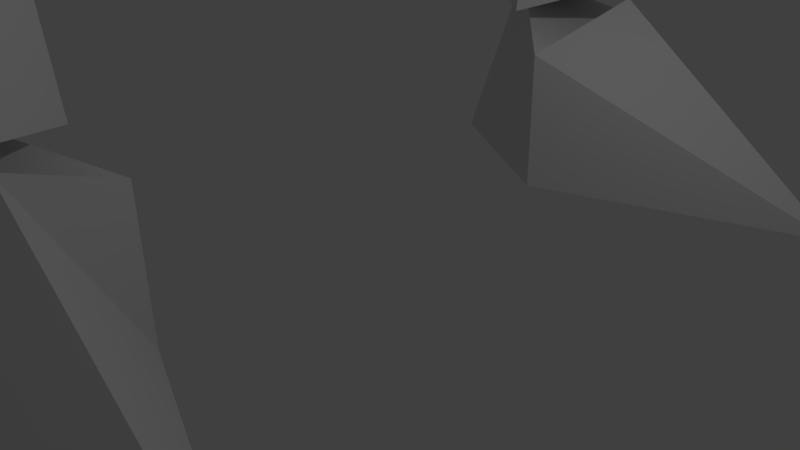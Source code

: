 # Source: Mech1.blend  (saved by Blender 2.78.0; exported with 4.5.12 LTS)
import bpy
from mathutils import Matrix  # noqa: F401  (used for matrix-valued properties, if any)

bpy.ops.wm.read_factory_settings(use_empty=True)
scene = bpy.context.scene
scene.name = 'Scene'

# ---- collections
col_collection_1 = bpy.data.collections.new('Collection 1'); scene.collection.children.link(col_collection_1)

# ---- materials (node trees are filled in below, after node groups)
mat_material = bpy.data.materials.new('Material')
mat_material.alpha_threshold = 0.0
mat_material.use_transparent_shadow = False
mat_material.roughness = 0.5
mat_material.line_color = (0.0, 0.0, 0.0, 1.0)

# ---- material node trees

# ---- world
world_world = bpy.data.worlds.new('World'); scene.world = world_world
world_world.color = (0.05088, 0.05088, 0.05088)
world_world.use_sun_shadow = False
world_world.sun_shadow_jitter_overblur = 0.0
world_world.cycles.sampling_method = 'NONE'
world_world.cycles.sample_map_resolution = 256

# ---- cameras
cam_camera = bpy.data.cameras.new('Camera')
cam_camera.clip_end = 100.0
cam_camera.lens = 35.0
cam_camera.sensor_width = 32.0
cam_camera.sensor_height = 18.0
cam_camera.ortho_scale = 7.314
cam_camera.dof.focus_distance = 0.0
cam_camera.dof.aperture_fstop = 128.0

# ---- lights
light_lamp = bpy.data.lights.new('Lamp', 'POINT')
light_lamp.transmission_factor = 0.0
light_lamp.cutoff_distance = 30.0
light_lamp.energy = 100.0
light_lamp.shadow_buffer_clip_start = 1.001
light_lamp.shadow_soft_size = 0.1
light_lamp.shadow_maximum_resolution = 0.006
light_lamp.use_absolute_resolution = True
light_lamp.cycles.use_multiple_importance_sampling = False

# ---- meshes
me_cube_041 = bpy.data.meshes.new('Cube.041')
me_cube_041.from_pydata([(-0.03213, 0.0273, -0.0711), (-0.05059, 0.05097, 0.05955), (-0.03642, -0.0266, -0.0711), (-0.05059, -0.05097, 0.05955), (0.01871, 0.02904, -0.0711), (0.05059, 0.05097, 0.05955), (0.01871, -0.02433, -0.0711), (0.05059, -0.05097, 0.05955)], [], [(1, 0, 2, 3), (3, 2, 6, 7), (7, 6, 4, 5), (5, 4, 0, 1), (0, 4, 6, 2), (5, 1, 3, 7)])
me_cube_041.use_remesh_preserve_volume = False
me_cube_041.use_remesh_preserve_attributes = False
me_cube_041.use_mirror_vertex_groups = False
me_cube_041.update()
me_cube_040 = bpy.data.meshes.new('Cube.040')
me_cube_040.from_pydata([(-0.08951, 0.1052, 0.234), (-0.05439, 0.04554, -0.234), (-0.08951, -0.08235, 0.234), (-0.05439, -0.06843, -0.234), (0.08951, 0.1052, 0.234), (0.05439, 0.04554, -0.234), (0.08951, -0.08235, 0.234), (0.05439, -0.06843, -0.234)], [], [(1, 3, 2, 0), (3, 7, 6, 2), (7, 5, 4, 6), (5, 1, 0, 4), (0, 2, 6, 4), (5, 7, 3, 1)])
me_cube_040.use_remesh_preserve_volume = False
me_cube_040.use_remesh_preserve_attributes = False
me_cube_040.use_mirror_vertex_groups = False
me_cube_040.update()
me_cube_039 = bpy.data.meshes.new('Cube.039')
me_cube_039.from_pydata([(-0.1365, 0.1111, 0.2872), (-0.0972, 0.1338, -0.2872), (-0.1365, -0.1749, 0.2872), (-0.0972, -0.06994, -0.2872), (0.1365, 0.1111, 0.2872), (0.0972, 0.1338, -0.2872), (0.1365, -0.1749, 0.2872), (0.0972, -0.06994, -0.2872)], [], [(1, 3, 2, 0), (3, 7, 6, 2), (7, 5, 4, 6), (5, 1, 0, 4), (0, 2, 6, 4), (5, 7, 3, 1)])
me_cube_039.use_remesh_preserve_volume = False
me_cube_039.use_remesh_preserve_attributes = False
me_cube_039.use_mirror_vertex_groups = False
me_cube_039.update()
me_cube_038 = bpy.data.meshes.new('Cube.038')
me_cube_038.from_pydata([(-0.03736, 0.0314, -0.08268), (-0.05882, 0.05862, 0.06924), (-0.04235, -0.03059, -0.08268), (-0.05882, -0.05862, 0.06924), (0.02176, 0.0334, -0.08268), (0.05882, 0.05862, 0.06924), (0.02176, -0.02798, -0.08268), (0.05882, -0.05862, 0.06924)], [], [(1, 0, 2, 3), (3, 2, 6, 7), (7, 6, 4, 5), (5, 4, 0, 1), (0, 4, 6, 2), (5, 1, 3, 7)])
me_cube_038.use_remesh_preserve_volume = False
me_cube_038.use_remesh_preserve_attributes = False
me_cube_038.use_mirror_vertex_groups = False
me_cube_038.update()
me_cube_037 = bpy.data.meshes.new('Cube.037')
me_cube_037.from_pydata([(-0.09608, 0.08996, 0.2757), (-0.06418, 0.07805, -0.2757), (-0.09608, -0.1115, 0.2757), (-0.06418, -0.05652, -0.2757), (0.09608, 0.08996, 0.2757), (0.06418, 0.07805, -0.2757), (0.09608, -0.1115, 0.2757), (0.06418, -0.05652, -0.2757)], [], [(1, 3, 2, 0), (3, 7, 6, 2), (7, 5, 4, 6), (5, 1, 0, 4), (0, 2, 6, 4), (5, 7, 3, 1)])
me_cube_037.use_remesh_preserve_volume = False
me_cube_037.use_remesh_preserve_attributes = False
me_cube_037.use_mirror_vertex_groups = False
me_cube_037.update()
me_cube_036 = bpy.data.meshes.new('Cube.036')
me_cube_036.from_pydata([(-0.1485, 0.121, 0.3097), (-0.1057, 0.1456, -0.3097), (-0.1485, -0.1904, 0.3097), (-0.1057, -0.07612, -0.3097), (0.1485, 0.121, 0.3097), (0.1057, 0.1456, -0.3097), (0.1485, -0.1904, 0.3097), (0.1057, -0.07612, -0.3097)], [], [(1, 3, 2, 0), (3, 7, 6, 2), (7, 5, 4, 6), (5, 1, 0, 4), (0, 2, 6, 4), (5, 7, 3, 1)])
me_cube_036.use_remesh_preserve_volume = False
me_cube_036.use_remesh_preserve_attributes = False
me_cube_036.use_mirror_vertex_groups = False
me_cube_036.update()
me_cube_035 = bpy.data.meshes.new('Cube.035')
me_cube_035.from_pydata([(-0.03677, 0.03094, -0.08137), (-0.05789, 0.05777, 0.06815), (-0.04168, -0.03014, -0.08137), (-0.05789, -0.05777, 0.06815), (0.02142, 0.03292, -0.08137), (0.05789, 0.05777, 0.06815), (0.02142, -0.02758, -0.08137), (0.05789, -0.05777, 0.06815)], [], [(1, 0, 2, 3), (3, 2, 6, 7), (7, 6, 4, 5), (5, 4, 0, 1), (0, 4, 6, 2), (5, 1, 3, 7)])
me_cube_035.use_remesh_preserve_volume = False
me_cube_035.use_remesh_preserve_attributes = False
me_cube_035.use_mirror_vertex_groups = False
me_cube_035.update()
me_cube_034 = bpy.data.meshes.new('Cube.034')
me_cube_034.from_pydata([(-0.1169, 0.0784, 0.3035), (-0.05472, 0.1015, -0.3035), (-0.1169, -0.1399, 0.3035), (-0.05472, -0.03998, -0.3035), (0.09138, 0.0784, 0.3035), (0.08026, 0.1015, -0.3035), (0.09138, -0.1399, 0.3035), (0.08026, -0.03998, -0.3035)], [], [(1, 3, 2, 0), (3, 7, 6, 2), (7, 5, 4, 6), (5, 1, 0, 4), (0, 2, 6, 4), (5, 7, 3, 1)])
me_cube_034.use_remesh_preserve_volume = False
me_cube_034.use_remesh_preserve_attributes = False
me_cube_034.use_mirror_vertex_groups = False
me_cube_034.update()
me_cube_033 = bpy.data.meshes.new('Cube.033')
me_cube_033.from_pydata([(-0.1548, 0.126, 0.3049), (-0.1102, 0.1517, -0.3049), (-0.1548, -0.1984, 0.3049), (-0.1102, -0.07929, -0.3049), (0.1548, 0.126, 0.3049), (0.1102, 0.1517, -0.3049), (0.1548, -0.1984, 0.3049), (0.1102, -0.07929, -0.3049)], [], [(1, 3, 2, 0), (3, 7, 6, 2), (7, 5, 4, 6), (5, 1, 0, 4), (0, 2, 6, 4), (5, 7, 3, 1)])
me_cube_033.use_remesh_preserve_volume = False
me_cube_033.use_remesh_preserve_attributes = False
me_cube_033.use_mirror_vertex_groups = False
me_cube_033.update()
me_cube_032 = bpy.data.meshes.new('Cube.032')
me_cube_032.from_pydata([(-0.04173, 0.03504, -0.09235), (-0.0657, 0.06541, 0.07734), (-0.0473, -0.03413, -0.09235), (-0.0657, -0.06541, 0.07734), (0.02431, 0.03727, -0.09235), (0.0657, 0.06541, 0.07734), (0.02431, -0.03123, -0.09235), (0.0657, -0.06541, 0.07734)], [], [(1, 0, 2, 3), (3, 2, 6, 7), (7, 6, 4, 5), (5, 4, 0, 1), (0, 4, 6, 2), (5, 1, 3, 7)])
me_cube_032.use_remesh_preserve_volume = False
me_cube_032.use_remesh_preserve_attributes = False
me_cube_032.use_mirror_vertex_groups = False
me_cube_032.update()
me_cube_031 = bpy.data.meshes.new('Cube.031')
me_cube_031.from_pydata([(-0.1036, 0.07451, 0.277), (-0.07065, 0.1081, -0.277), (-0.1036, -0.1427, 0.277), (-0.07065, -0.03998, -0.277), (0.1036, 0.07451, 0.277), (0.07065, 0.1081, -0.277), (0.1036, -0.1427, 0.277), (0.07065, -0.03998, -0.277)], [], [(1, 3, 2, 0), (3, 7, 6, 2), (7, 5, 4, 6), (5, 1, 0, 4), (0, 2, 6, 4), (5, 7, 3, 1)])
me_cube_031.use_remesh_preserve_volume = False
me_cube_031.use_remesh_preserve_attributes = False
me_cube_031.use_mirror_vertex_groups = False
me_cube_031.update()
me_cube_030 = bpy.data.meshes.new('Cube.030')
me_cube_030.from_pydata([(-0.1457, 0.1187, 0.306), (-0.1038, 0.1429, -0.306), (-0.1457, -0.1869, 0.306), (-0.1038, -0.07469, -0.306), (0.1457, 0.1187, 0.306), (0.1038, 0.1429, -0.306), (0.1457, -0.1869, 0.306), (0.1038, -0.07469, -0.306)], [], [(1, 3, 2, 0), (3, 7, 6, 2), (7, 5, 4, 6), (5, 1, 0, 4), (0, 2, 6, 4), (5, 7, 3, 1)])
me_cube_030.use_remesh_preserve_volume = False
me_cube_030.use_remesh_preserve_attributes = False
me_cube_030.use_mirror_vertex_groups = False
me_cube_030.update()
me_cube_029 = bpy.data.meshes.new('Cube.029')
me_cube_029.from_pydata([(-0.0526, 0.05245, -0.2604), (-0.1143, 0.1199, 0.2604), (-0.05334, -0.04316, -0.2604), (-0.123, -0.1581, 0.2604), (0.04033, 0.07608, -0.2604), (0.1367, 0.1305, 0.2604), (0.04033, -0.03797, -0.2604), (0.1259, -0.1396, 0.2604)], [], [(1, 0, 2, 3), (3, 2, 6, 7), (7, 6, 4, 5), (5, 4, 0, 1), (0, 4, 6, 2), (5, 1, 3, 7)])
me_cube_029.use_remesh_preserve_volume = False
me_cube_029.use_remesh_preserve_attributes = False
me_cube_029.use_mirror_vertex_groups = False
me_cube_029.update()
me_cube_028 = bpy.data.meshes.new('Cube.028')
me_cube_028.from_pydata([(-0.1413, 0.1052, -0.3078), (-0.1102, 0.145, 0.3366), (-0.1413, -0.1909, -0.3078), (-0.1102, -0.05929, 0.279), (0.1413, 0.1052, -0.3078), (0.1102, 0.145, 0.3366), (0.1413, -0.1909, -0.3078), (0.1102, -0.05929, 0.279)], [], [(1, 0, 2, 3), (3, 2, 6, 7), (7, 6, 4, 5), (5, 4, 0, 1), (0, 4, 6, 2), (5, 1, 3, 7)])
me_cube_028.use_remesh_preserve_volume = False
me_cube_028.use_remesh_preserve_attributes = False
me_cube_028.use_mirror_vertex_groups = False
me_cube_028.update()
me_cube_023 = bpy.data.meshes.new('Cube.023')
me_cube_023.from_pydata([(-0.04173, -0.03519, -0.09235), (-0.0657, -0.0657, 0.07734), (-0.0473, 0.03428, -0.09235), (-0.0657, 0.0657, 0.07734), (0.02431, -0.03744, -0.09235), (0.0657, -0.0657, 0.07734), (0.02431, 0.03136, -0.09235), (0.0657, 0.0657, 0.07734)], [], [(1, 3, 2, 0), (3, 7, 6, 2), (7, 5, 4, 6), (5, 1, 0, 4), (0, 2, 6, 4), (5, 7, 3, 1)])
me_cube_023.use_remesh_preserve_volume = False
me_cube_023.use_remesh_preserve_attributes = False
me_cube_023.use_mirror_vertex_groups = False
me_cube_023.update()
me_cube_022 = bpy.data.meshes.new('Cube.022')
me_cube_022.from_pydata([(-0.03677, -0.03101, -0.08137), (-0.05789, -0.05789, 0.06815), (-0.04168, 0.03021, -0.08137), (-0.05789, 0.05789, 0.06815), (0.02142, -0.03299, -0.08137), (0.05789, -0.05789, 0.06815), (0.02142, 0.02764, -0.08137), (0.05789, 0.05789, 0.06815)], [], [(1, 3, 2, 0), (3, 7, 6, 2), (7, 5, 4, 6), (5, 1, 0, 4), (0, 2, 6, 4), (5, 7, 3, 1)])
me_cube_022.use_remesh_preserve_volume = False
me_cube_022.use_remesh_preserve_attributes = False
me_cube_022.use_mirror_vertex_groups = False
me_cube_022.update()
me_cube_021 = bpy.data.meshes.new('Cube.021')
me_cube_021.from_pydata([(-0.03736, -0.03151, -0.08268), (-0.05882, -0.05882, 0.06924), (-0.04235, 0.03069, -0.08268), (-0.05882, 0.05882, 0.06924), (0.02176, -0.03352, -0.08268), (0.05882, -0.05882, 0.06924), (0.02176, 0.02808, -0.08268), (0.05882, 0.05882, 0.06924)], [], [(1, 3, 2, 0), (3, 7, 6, 2), (7, 5, 4, 6), (5, 1, 0, 4), (0, 2, 6, 4), (5, 7, 3, 1)])
me_cube_021.use_remesh_preserve_volume = False
me_cube_021.use_remesh_preserve_attributes = False
me_cube_021.use_mirror_vertex_groups = False
me_cube_021.update()
me_cube_020 = bpy.data.meshes.new('Cube.020')
me_cube_020.from_pydata([(-0.03213, -0.0271, -0.0711), (-0.05059, -0.05059, 0.05955), (-0.03642, 0.0264, -0.0711), (-0.05059, 0.05059, 0.05955), (0.01871, -0.02882, -0.0711), (0.05059, -0.05059, 0.05955), (0.01871, 0.02415, -0.0711), (0.05059, 0.05059, 0.05955)], [], [(1, 3, 2, 0), (3, 7, 6, 2), (7, 5, 4, 6), (5, 1, 0, 4), (0, 2, 6, 4), (5, 7, 3, 1)])
me_cube_020.use_remesh_preserve_volume = False
me_cube_020.use_remesh_preserve_attributes = False
me_cube_020.use_mirror_vertex_groups = False
me_cube_020.update()
me_cube_019 = bpy.data.meshes.new('Cube.019')
me_cube_019.from_pydata([(-0.08951, -0.1052, 0.234), (-0.05439, -0.04555, -0.234), (-0.08951, 0.08236, 0.234), (-0.05439, 0.06843, -0.234), (0.08951, -0.1052, 0.234), (0.05439, -0.04555, -0.234), (0.08951, 0.08236, 0.234), (0.05439, 0.06843, -0.234)], [], [(1, 0, 2, 3), (3, 2, 6, 7), (7, 6, 4, 5), (5, 4, 0, 1), (0, 4, 6, 2), (5, 1, 3, 7)])
me_cube_019.use_remesh_preserve_volume = False
me_cube_019.use_remesh_preserve_attributes = False
me_cube_019.use_mirror_vertex_groups = False
me_cube_019.update()
me_cube_018 = bpy.data.meshes.new('Cube.018')
me_cube_018.from_pydata([(-0.09608, -0.08992, 0.2757), (-0.06418, -0.07802, -0.2757), (-0.09608, 0.1114, 0.2757), (-0.06418, 0.0565, -0.2757), (0.09608, -0.08992, 0.2757), (0.06418, -0.07802, -0.2757), (0.09608, 0.1114, 0.2757), (0.06418, 0.0565, -0.2757)], [], [(1, 0, 2, 3), (3, 2, 6, 7), (7, 6, 4, 5), (5, 4, 0, 1), (0, 4, 6, 2), (5, 1, 3, 7)])
me_cube_018.use_remesh_preserve_volume = False
me_cube_018.use_remesh_preserve_attributes = False
me_cube_018.use_mirror_vertex_groups = False
me_cube_018.update()
me_cube_017 = bpy.data.meshes.new('Cube.017')
me_cube_017.from_pydata([(-0.1169, -0.0784, 0.3035), (-0.05472, -0.1015, -0.3035), (-0.1169, 0.1399, 0.3035), (-0.05472, 0.03998, -0.3035), (0.09138, -0.0784, 0.3035), (0.08026, -0.1015, -0.3035), (0.09138, 0.1399, 0.3035), (0.08026, 0.03998, -0.3035)], [], [(1, 0, 2, 3), (3, 2, 6, 7), (7, 6, 4, 5), (5, 4, 0, 1), (0, 4, 6, 2), (5, 1, 3, 7)])
me_cube_017.use_remesh_preserve_volume = False
me_cube_017.use_remesh_preserve_attributes = False
me_cube_017.use_mirror_vertex_groups = False
me_cube_017.update()
me_cube_016 = bpy.data.meshes.new('Cube.016')
me_cube_016.from_pydata([(-0.1036, -0.07449, 0.277), (-0.07065, -0.1081, -0.277), (-0.1036, 0.1426, 0.277), (-0.07065, 0.03997, -0.277), (0.1036, -0.07449, 0.277), (0.07065, -0.1081, -0.277), (0.1036, 0.1426, 0.277), (0.07065, 0.03997, -0.277)], [], [(1, 0, 2, 3), (3, 2, 6, 7), (7, 6, 4, 5), (5, 4, 0, 1), (0, 4, 6, 2), (5, 1, 3, 7)])
me_cube_016.use_remesh_preserve_volume = False
me_cube_016.use_remesh_preserve_attributes = False
me_cube_016.use_mirror_vertex_groups = False
me_cube_016.update()
me_cube_015 = bpy.data.meshes.new('Cube.015')
me_cube_015.from_pydata([(-0.0526, -0.05255, -0.2604), (-0.1143, -0.1201, 0.2604), (-0.05334, 0.04324, -0.2604), (-0.123, 0.1584, 0.2604), (0.04033, -0.07622, -0.2604), (0.1367, -0.1307, 0.2604), (0.04033, 0.03803, -0.2604), (0.1259, 0.1399, 0.2604)], [], [(1, 3, 2, 0), (3, 7, 6, 2), (7, 5, 4, 6), (5, 1, 0, 4), (0, 2, 6, 4), (5, 7, 3, 1)])
me_cube_015.use_remesh_preserve_volume = False
me_cube_015.use_remesh_preserve_attributes = False
me_cube_015.use_mirror_vertex_groups = False
me_cube_015.update()
me_cube_014 = bpy.data.meshes.new('Cube.014')
me_cube_014.from_pydata([(-0.1365, -0.1111, 0.2872), (-0.0972, -0.1338, -0.2872), (-0.1365, 0.175, 0.2872), (-0.0972, 0.06995, -0.2872), (0.1365, -0.1111, 0.2872), (0.0972, -0.1338, -0.2872), (0.1365, 0.175, 0.2872), (0.0972, 0.06995, -0.2872)], [], [(1, 0, 2, 3), (3, 2, 6, 7), (7, 6, 4, 5), (5, 4, 0, 1), (0, 4, 6, 2), (5, 1, 3, 7)])
me_cube_014.use_remesh_preserve_volume = False
me_cube_014.use_remesh_preserve_attributes = False
me_cube_014.use_mirror_vertex_groups = False
me_cube_014.update()
me_cube_013 = bpy.data.meshes.new('Cube.013')
me_cube_013.from_pydata([(-0.1485, -0.1209, 0.3097), (-0.1057, -0.1455, -0.3097), (-0.1485, 0.1903, 0.3097), (-0.1057, 0.07609, -0.3097), (0.1485, -0.1209, 0.3097), (0.1057, -0.1455, -0.3097), (0.1485, 0.1903, 0.3097), (0.1057, 0.07609, -0.3097)], [], [(1, 0, 2, 3), (3, 2, 6, 7), (7, 6, 4, 5), (5, 4, 0, 1), (0, 4, 6, 2), (5, 1, 3, 7)])
me_cube_013.use_remesh_preserve_volume = False
me_cube_013.use_remesh_preserve_attributes = False
me_cube_013.use_mirror_vertex_groups = False
me_cube_013.update()
me_cube_012 = bpy.data.meshes.new('Cube.012')
me_cube_012.from_pydata([(-0.1548, -0.126, 0.3049), (-0.1102, -0.1517, -0.3049), (-0.1548, 0.1984, 0.3049), (-0.1102, 0.07929, -0.3049), (0.1548, -0.126, 0.3049), (0.1102, -0.1517, -0.3049), (0.1548, 0.1984, 0.3049), (0.1102, 0.07929, -0.3049)], [], [(1, 0, 2, 3), (3, 2, 6, 7), (7, 6, 4, 5), (5, 4, 0, 1), (0, 4, 6, 2), (5, 1, 3, 7)])
me_cube_012.use_remesh_preserve_volume = False
me_cube_012.use_remesh_preserve_attributes = False
me_cube_012.use_mirror_vertex_groups = False
me_cube_012.update()
me_cube_003 = bpy.data.meshes.new('Cube.003')
me_cube_003.from_pydata([(-0.1457, -0.1187, 0.306), (-0.1038, -0.1428, -0.306), (-0.1457, 0.1868, 0.306), (-0.1038, 0.07467, -0.306), (0.1457, -0.1187, 0.306), (0.1038, -0.1428, -0.306), (0.1457, 0.1868, 0.306), (0.1038, 0.07467, -0.306)], [], [(1, 0, 2, 3), (3, 2, 6, 7), (7, 6, 4, 5), (5, 4, 0, 1), (0, 4, 6, 2), (5, 1, 3, 7)])
me_cube_003.use_remesh_preserve_volume = False
me_cube_003.use_remesh_preserve_attributes = False
me_cube_003.use_mirror_vertex_groups = False
me_cube_003.update()
me_cube_010 = bpy.data.meshes.new('Cube.010')
me_cube_010.from_pydata([(-0.1413, -0.1052, -0.3078), (-0.1102, -0.145, 0.3366), (-0.1413, 0.1909, -0.3078), (-0.1102, 0.05929, 0.279), (0.1413, -0.1052, -0.3078), (0.1102, -0.145, 0.3366), (0.1413, 0.1909, -0.3078), (0.1102, 0.05929, 0.279)], [], [(1, 3, 2, 0), (3, 7, 6, 2), (7, 5, 4, 6), (5, 1, 0, 4), (0, 2, 6, 4), (5, 7, 3, 1)])
me_cube_010.use_remesh_preserve_volume = False
me_cube_010.use_remesh_preserve_attributes = False
me_cube_010.use_mirror_vertex_groups = False
me_cube_010.update()
me_cube_027 = bpy.data.meshes.new('Cube.027')
me_cube_027.from_pydata([(-0.0247, 0.7852, -0.6875), (-0.4989, 0.5422, 0.8725), (-0.0612, -0.5911, -0.6875), (-0.5461, -0.5868, 0.8725), (0.4096, 0.5801, -0.6875), (0.1571, 0.4542, 0.5025), (0.4009, -0.6427, -0.6875), (0.1633, -0.5411, 0.5025)], [], [(1, 0, 2, 3), (3, 2, 6, 7), (7, 6, 4, 5), (5, 4, 0, 1), (0, 4, 6, 2), (5, 1, 3, 7)])
me_cube_027.use_remesh_preserve_volume = False
me_cube_027.use_remesh_preserve_attributes = False
me_cube_027.use_mirror_vertex_groups = False
me_cube_027.update()
me_cube_009 = bpy.data.meshes.new('Cube.009')
me_cube_009.from_pydata([(-0.0247, -0.7852, -0.6875), (-0.4989, -0.5422, 0.8725), (-0.0612, 0.5911, -0.6875), (-0.5461, 0.5868, 0.8725), (0.4096, -0.5801, -0.6875), (0.1571, -0.4542, 0.5025), (0.4009, 0.6427, -0.6875), (0.1633, 0.5411, 0.5025)], [], [(1, 3, 2, 0), (3, 7, 6, 2), (7, 5, 4, 6), (5, 1, 0, 4), (0, 2, 6, 4), (5, 7, 3, 1)])
me_cube_009.use_remesh_preserve_volume = False
me_cube_009.use_remesh_preserve_attributes = False
me_cube_009.use_mirror_vertex_groups = False
me_cube_009.update()
me_cube_026 = bpy.data.meshes.new('Cube.026')
me_cube_026.from_pydata([(-0.4707, -0.4572, -3.054), (-0.471, -0.7819, 3.447), (-0.4707, 0.4987, -3.054), (-0.9937, 0.7382, 2.722), (0.4852, -0.4572, -3.054), (0.6992, -0.749, 2.722), (0.4852, 0.4987, -3.054), (0.7365, 0.7097, 3.326)], [], [(1, 3, 2, 0), (3, 7, 6, 2), (7, 5, 4, 6), (5, 1, 0, 4), (0, 2, 6, 4), (5, 7, 3, 1)])
me_cube_026.use_remesh_preserve_volume = False
me_cube_026.use_remesh_preserve_attributes = False
me_cube_026.use_mirror_vertex_groups = False
me_cube_026.update()
me_cube_008 = bpy.data.meshes.new('Cube.008')
me_cube_008.from_pydata([(-0.4707, -0.4572, -3.054), (-0.471, -0.7819, 3.447), (-0.4707, 0.4987, -3.054), (-0.9937, 0.7382, 2.722), (0.4852, -0.4572, -3.054), (0.6992, -0.749, 2.722), (0.4852, 0.4987, -3.054), (0.7365, 0.7097, 3.326)], [], [(1, 3, 2, 0), (3, 7, 6, 2), (7, 5, 4, 6), (5, 1, 0, 4), (0, 2, 6, 4), (5, 7, 3, 1)])
me_cube_008.use_remesh_preserve_volume = False
me_cube_008.use_remesh_preserve_attributes = False
me_cube_008.use_mirror_vertex_groups = False
me_cube_008.update()
me_icosphere_002 = bpy.data.meshes.new('Icosphere.002')
me_icosphere_002.from_pydata([(0.0, 0.0, -0.4), (0.2894, -0.2103, -0.1789), (-0.1106, -0.3403, -0.1789), (-0.3578, 0.0, -0.1789), (-0.1106, 0.3403, -0.1789), (0.2894, 0.2103, -0.1789), (0.1106, -0.3403, 0.1789), (-0.2894, -0.2103, 0.1789), (-0.2894, 0.2103, 0.1789), (0.1106, 0.3403, 0.1789), (0.3578, 0.0, 0.1789), (0.0, 0.0, 0.4), (-0.06498, -0.2, -0.3403), (0.1701, -0.1236, -0.3403), (0.1051, -0.3236, -0.2103), (0.3403, 0.0, -0.2103), (0.1701, 0.1236, -0.3403), (-0.2103, 0.0, -0.3403), (-0.2753, -0.2, -0.2103), (-0.06498, 0.2, -0.3403), (-0.2753, 0.2, -0.2103), (0.1051, 0.3236, -0.2103), (0.3804, -0.1236, 0.0), (0.3804, 0.1236, 0.0), (0.0, -0.4, 0.0), (0.2351, -0.3236, 0.0), (-0.3804, -0.1236, 0.0), (-0.2351, -0.3236, 0.0), (-0.2351, 0.3236, 0.0), (-0.3804, 0.1236, 0.0), (0.2351, 0.3236, 0.0), (0.0, 0.4, 0.0), (0.2753, -0.2, 0.2103), (-0.1051, -0.3236, 0.2103), (-0.3403, 0.0, 0.2103), (-0.1051, 0.3236, 0.2103), (0.2753, 0.2, 0.2103), (0.06498, -0.2, 0.3403), (0.2103, 0.0, 0.3403), (-0.1701, -0.1236, 0.3403), (-0.1701, 0.1236, 0.3403), (0.06498, 0.2, 0.3403)], [], [(0, 13, 12), (1, 13, 15), (0, 12, 17), (0, 17, 19), (0, 19, 16), (1, 15, 22), (2, 14, 24), (3, 18, 26), (4, 20, 28), (5, 21, 30), (1, 22, 25), (2, 24, 27), (3, 26, 29), (4, 28, 31), (5, 30, 23), (6, 32, 37), (7, 33, 39), (8, 34, 40), (9, 35, 41), (10, 36, 38), (38, 41, 11), (38, 36, 41), (36, 9, 41), (41, 40, 11), (41, 35, 40), (35, 8, 40), (40, 39, 11), (40, 34, 39), (34, 7, 39), (39, 37, 11), (39, 33, 37), (33, 6, 37), (37, 38, 11), (37, 32, 38), (32, 10, 38), (23, 36, 10), (23, 30, 36), (30, 9, 36), (31, 35, 9), (31, 28, 35), (28, 8, 35), (29, 34, 8), (29, 26, 34), (26, 7, 34), (27, 33, 7), (27, 24, 33), (24, 6, 33), (25, 32, 6), (25, 22, 32), (22, 10, 32), (30, 31, 9), (30, 21, 31), (21, 4, 31), (28, 29, 8), (28, 20, 29), (20, 3, 29), (26, 27, 7), (26, 18, 27), (18, 2, 27), (24, 25, 6), (24, 14, 25), (14, 1, 25), (22, 23, 10), (22, 15, 23), (15, 5, 23), (16, 21, 5), (16, 19, 21), (19, 4, 21), (19, 20, 4), (19, 17, 20), (17, 3, 20), (17, 18, 3), (17, 12, 18), (12, 2, 18), (15, 16, 5), (15, 13, 16), (13, 0, 16), (12, 14, 2), (12, 13, 14), (13, 1, 14)])
me_icosphere_002.use_remesh_preserve_volume = False
me_icosphere_002.use_remesh_preserve_attributes = False
me_icosphere_002.use_mirror_vertex_groups = False
me_icosphere_002.update()
me_icosphere_001 = bpy.data.meshes.new('Icosphere.001')
me_icosphere_001.from_pydata([(0.0, 0.0, -0.4), (0.2894, -0.2103, -0.1789), (-0.1106, -0.3403, -0.1789), (-0.3578, 0.0, -0.1789), (-0.1106, 0.3403, -0.1789), (0.2894, 0.2103, -0.1789), (0.1106, -0.3403, 0.1789), (-0.2894, -0.2103, 0.1789), (-0.2894, 0.2103, 0.1789), (0.1106, 0.3403, 0.1789), (0.3578, 0.0, 0.1789), (0.0, 0.0, 0.4), (-0.06498, -0.2, -0.3403), (0.1701, -0.1236, -0.3403), (0.1051, -0.3236, -0.2103), (0.3403, 0.0, -0.2103), (0.1701, 0.1236, -0.3403), (-0.2103, 0.0, -0.3403), (-0.2753, -0.2, -0.2103), (-0.06498, 0.2, -0.3403), (-0.2753, 0.2, -0.2103), (0.1051, 0.3236, -0.2103), (0.3804, -0.1236, 0.0), (0.3804, 0.1236, 0.0), (0.0, -0.4, 0.0), (0.2351, -0.3236, 0.0), (-0.3804, -0.1236, 0.0), (-0.2351, -0.3236, 0.0), (-0.2351, 0.3236, 0.0), (-0.3804, 0.1236, 0.0), (0.2351, 0.3236, 0.0), (0.0, 0.4, 0.0), (0.2753, -0.2, 0.2103), (-0.1051, -0.3236, 0.2103), (-0.3403, 0.0, 0.2103), (-0.1051, 0.3236, 0.2103), (0.2753, 0.2, 0.2103), (0.06498, -0.2, 0.3403), (0.2103, 0.0, 0.3403), (-0.1701, -0.1236, 0.3403), (-0.1701, 0.1236, 0.3403), (0.06498, 0.2, 0.3403)], [], [(0, 13, 12), (1, 13, 15), (0, 12, 17), (0, 17, 19), (0, 19, 16), (1, 15, 22), (2, 14, 24), (3, 18, 26), (4, 20, 28), (5, 21, 30), (1, 22, 25), (2, 24, 27), (3, 26, 29), (4, 28, 31), (5, 30, 23), (6, 32, 37), (7, 33, 39), (8, 34, 40), (9, 35, 41), (10, 36, 38), (38, 41, 11), (38, 36, 41), (36, 9, 41), (41, 40, 11), (41, 35, 40), (35, 8, 40), (40, 39, 11), (40, 34, 39), (34, 7, 39), (39, 37, 11), (39, 33, 37), (33, 6, 37), (37, 38, 11), (37, 32, 38), (32, 10, 38), (23, 36, 10), (23, 30, 36), (30, 9, 36), (31, 35, 9), (31, 28, 35), (28, 8, 35), (29, 34, 8), (29, 26, 34), (26, 7, 34), (27, 33, 7), (27, 24, 33), (24, 6, 33), (25, 32, 6), (25, 22, 32), (22, 10, 32), (30, 31, 9), (30, 21, 31), (21, 4, 31), (28, 29, 8), (28, 20, 29), (20, 3, 29), (26, 27, 7), (26, 18, 27), (18, 2, 27), (24, 25, 6), (24, 14, 25), (14, 1, 25), (22, 23, 10), (22, 15, 23), (15, 5, 23), (16, 21, 5), (16, 19, 21), (19, 4, 21), (19, 20, 4), (19, 17, 20), (17, 3, 20), (17, 18, 3), (17, 12, 18), (12, 2, 18), (15, 16, 5), (15, 13, 16), (13, 0, 16), (12, 14, 2), (12, 13, 14), (13, 1, 14)])
me_icosphere_001.use_remesh_preserve_volume = False
me_icosphere_001.use_remesh_preserve_attributes = False
me_icosphere_001.use_mirror_vertex_groups = False
me_icosphere_001.update()
me_cube_025 = bpy.data.meshes.new('Cube.025')
me_cube_025.from_pydata([(0.1137, 0.9246, -3.229), (-1.323, 1.217, 4.554), (0.04026, -0.2679, -3.708), (-1.14, -1.174, 3.229), (0.931, 0.9246, -3.708), (0.1389, 0.1286, 3.049), (0.931, -0.1853, -3.195), (0.3083, -1.568, 3.009)], [], [(1, 0, 2, 3), (3, 2, 6, 7), (7, 6, 4, 5), (5, 4, 0, 1), (0, 4, 6, 2), (5, 1, 3, 7)])
me_cube_025.use_remesh_preserve_volume = False
me_cube_025.use_remesh_preserve_attributes = False
me_cube_025.use_mirror_vertex_groups = False
me_cube_025.update()
me_cube_007 = bpy.data.meshes.new('Cube.007')
me_cube_007.from_pydata([(0.1137, -0.9246, -3.229), (-1.323, -1.217, 4.554), (0.04026, 0.2679, -3.708), (-1.14, 1.174, 3.229), (0.931, -0.9246, -3.708), (0.1389, -0.1286, 3.049), (0.931, 0.1853, -3.195), (0.3083, 1.568, 3.009)], [], [(1, 3, 2, 0), (3, 7, 6, 2), (7, 5, 4, 6), (5, 1, 0, 4), (0, 2, 6, 4), (5, 7, 3, 1)])
me_cube_007.use_remesh_preserve_volume = False
me_cube_007.use_remesh_preserve_attributes = False
me_cube_007.use_mirror_vertex_groups = False
me_cube_007.update()
me_cube_006 = bpy.data.meshes.new('Cube.006')
me_cube_006.from_pydata([(-0.2019, 3.266, 1.236), (-0.2019, 0.5372, -0.8324), (-4.241, -3.515, 3.174), (-0.2019, -3.039, -4.527), (1.798, 3.266, 1.236), (0.9647, 0.5372, -0.3286), (1.011, -0.3928, 0.8734), (1.073, -0.659, -0.8324)], [], [(1, 3, 2, 0), (3, 7, 6, 2), (7, 5, 4, 6), (5, 1, 0, 4), (0, 2, 6, 4), (5, 7, 3, 1)])
me_cube_006.use_remesh_preserve_volume = False
me_cube_006.use_remesh_preserve_attributes = False
me_cube_006.use_mirror_vertex_groups = False
me_cube_006.update()
me_cube_011 = bpy.data.meshes.new('Cube.011')
me_cube_011.from_pydata([(-0.2019, -3.266, 1.236), (-0.2019, -0.5372, -0.8324), (-4.241, 3.515, 3.174), (-0.2019, 3.039, -4.527), (1.798, -3.266, 1.236), (0.9647, -0.5372, -0.3286), (1.011, 0.3928, 0.8734), (1.073, 0.659, -0.8324)], [], [(1, 0, 2, 3), (3, 2, 6, 7), (7, 6, 4, 5), (5, 4, 0, 1), (0, 4, 6, 2), (5, 1, 3, 7)])
me_cube_011.use_remesh_preserve_volume = False
me_cube_011.use_remesh_preserve_attributes = False
me_cube_011.use_mirror_vertex_groups = False
me_cube_011.update()
me_cube_005 = bpy.data.meshes.new('Cube.005')
me_cube_005.from_pydata([(-0.45, -1.0, -1.0), (-1.0, -3.7, 1.0), (-0.45, 1.0, -1.0), (-1.0, 3.7, 1.0), (0.45, -1.0, -1.0), (1.0, -3.7, 1.0), (0.45, 1.0, -1.0), (1.0, 3.7, 1.0)], [], [(1, 3, 2, 0), (3, 7, 6, 2), (7, 5, 4, 6), (5, 1, 0, 4), (0, 2, 6, 4), (5, 7, 3, 1)])
me_cube_005.use_remesh_preserve_volume = False
me_cube_005.use_remesh_preserve_attributes = False
me_cube_005.use_mirror_vertex_groups = False
me_cube_005.update()
me_cube_004 = bpy.data.meshes.new('Cube.004')
me_cube_004.from_pydata([(-0.8712, 2.936, -1.181), (-0.8712, 0.2078, 0.8881), (-0.9712, -0.8622, -1.166), (-0.8712, -3.368, 1.974), (1.129, 2.936, -1.181), (0.2955, 0.2078, 0.8881), (1.779, -0.7222, -1.112), (0.3816, -1.335, 0.8881)], [], [(1, 0, 2, 3), (3, 2, 6, 7), (7, 6, 4, 5), (5, 4, 0, 1), (0, 4, 6, 2), (5, 1, 3, 7)])
me_cube_004.use_remesh_preserve_volume = False
me_cube_004.use_remesh_preserve_attributes = False
me_cube_004.use_mirror_vertex_groups = False
me_cube_004.update()
me_cube_045 = bpy.data.meshes.new('Cube.045')
me_cube_045.from_pydata([(-0.8712, -2.936, -1.181), (-0.8712, -0.2078, 0.8881), (-0.9712, 0.8622, -1.166), (-0.8712, 3.368, 1.974), (1.129, -2.936, -1.181), (0.2955, -0.2078, 0.8881), (1.779, 0.7222, -1.112), (0.3816, 1.335, 0.8881)], [], [(1, 3, 2, 0), (3, 7, 6, 2), (7, 5, 4, 6), (5, 1, 0, 4), (0, 2, 6, 4), (5, 7, 3, 1)])
me_cube_045.use_remesh_preserve_volume = False
me_cube_045.use_remesh_preserve_attributes = False
me_cube_045.use_mirror_vertex_groups = False
me_cube_045.update()
me_cube_002 = bpy.data.meshes.new('Cube.002')
me_cube_002.from_pydata([(0.08195, -0.9656, -0.8446), (0.08195, -0.9656, 1.155), (-1.678, 0.04839, -1.433), (-1.332, 0.04839, 1.155), (1.187, 0.04839, -1.499), (1.496, 0.04839, 1.155), (0.08195, 0.8688, -0.8446), (0.08195, 0.8688, 1.155)], [], [(1, 3, 2, 0), (3, 7, 6, 2), (7, 5, 4, 6), (5, 1, 0, 4), (0, 2, 6, 4), (5, 7, 3, 1)])
me_cube_002.use_remesh_preserve_volume = False
me_cube_002.use_remesh_preserve_attributes = False
me_cube_002.use_mirror_vertex_groups = False
me_cube_002.update()
me_cube_044 = bpy.data.meshes.new('Cube.044')
me_cube_044.from_pydata([(0.08195, -0.9656, -0.8446), (0.08195, -0.9656, 1.155), (-1.678, 0.04839, -1.433), (-1.332, 0.04839, 1.155), (1.187, 0.04839, -1.499), (1.496, 0.04839, 1.155), (0.08195, 0.8688, -0.8446), (0.08195, 0.8688, 1.155)], [], [(1, 3, 2, 0), (3, 7, 6, 2), (7, 5, 4, 6), (5, 1, 0, 4), (0, 2, 6, 4), (5, 7, 3, 1)])
me_cube_044.use_remesh_preserve_volume = False
me_cube_044.use_remesh_preserve_attributes = False
me_cube_044.use_mirror_vertex_groups = False
me_cube_044.update()
me_icosphere = bpy.data.meshes.new('Icosphere')
me_icosphere.from_pydata([(5.677e-10, -1.987e-09, -0.4), (0.2894, -0.2103, -0.1789), (-0.1106, -0.3403, -0.1789), (-0.3578, -1.987e-09, -0.1789), (-0.1106, 0.3403, -0.1789), (0.2894, 0.2103, -0.1789), (0.1106, -0.3403, 0.1789), (-0.2894, -0.2103, 0.1789), (-0.2894, 0.2103, 0.1789), (0.1106, 0.3403, 0.1789), (0.3578, -1.987e-09, 0.1789), (5.677e-10, -1.987e-09, 0.4), (-0.06498, -0.2, -0.3403), (0.1701, -0.1236, -0.3403), (0.1051, -0.3236, -0.2103), (0.3403, -1.987e-09, -0.2103), (0.1701, 0.1236, -0.3403), (-0.2103, -1.987e-09, -0.3403), (-0.2753, -0.2, -0.2103), (-0.06498, 0.2, -0.3403), (-0.2753, 0.2, -0.2103), (0.1051, 0.3236, -0.2103), (0.3804, -0.1236, -5.677e-10), (0.3804, 0.1236, -5.677e-10), (5.677e-10, -0.4, -5.677e-10), (0.2351, -0.3236, -5.677e-10), (-0.3804, -0.1236, -5.677e-10), (-0.2351, -0.3236, -5.677e-10), (-0.2351, 0.3236, -5.677e-10), (-0.3804, 0.1236, -5.677e-10), (0.2351, 0.3236, -5.677e-10), (5.677e-10, 0.4, -5.677e-10), (0.2753, -0.2, 0.2103), (-0.1051, -0.3236, 0.2103), (-0.3403, -1.987e-09, 0.2103), (-0.1051, 0.3236, 0.2103), (0.2753, 0.2, 0.2103), (0.06498, -0.2, 0.3403), (0.2103, -1.987e-09, 0.3403), (-0.1701, -0.1236, 0.3403), (-0.1701, 0.1236, 0.3403), (0.06498, 0.2, 0.3403)], [], [(0, 13, 12), (1, 13, 15), (0, 12, 17), (0, 17, 19), (0, 19, 16), (1, 15, 22), (2, 14, 24), (3, 18, 26), (4, 20, 28), (5, 21, 30), (1, 22, 25), (2, 24, 27), (3, 26, 29), (4, 28, 31), (5, 30, 23), (6, 32, 37), (7, 33, 39), (8, 34, 40), (9, 35, 41), (10, 36, 38), (38, 41, 11), (38, 36, 41), (36, 9, 41), (41, 40, 11), (41, 35, 40), (35, 8, 40), (40, 39, 11), (40, 34, 39), (34, 7, 39), (39, 37, 11), (39, 33, 37), (33, 6, 37), (37, 38, 11), (37, 32, 38), (32, 10, 38), (23, 36, 10), (23, 30, 36), (30, 9, 36), (31, 35, 9), (31, 28, 35), (28, 8, 35), (29, 34, 8), (29, 26, 34), (26, 7, 34), (27, 33, 7), (27, 24, 33), (24, 6, 33), (25, 32, 6), (25, 22, 32), (22, 10, 32), (30, 31, 9), (30, 21, 31), (21, 4, 31), (28, 29, 8), (28, 20, 29), (20, 3, 29), (26, 27, 7), (26, 18, 27), (18, 2, 27), (24, 25, 6), (24, 14, 25), (14, 1, 25), (22, 23, 10), (22, 15, 23), (15, 5, 23), (16, 21, 5), (16, 19, 21), (19, 4, 21), (19, 20, 4), (19, 17, 20), (17, 3, 20), (17, 18, 3), (17, 12, 18), (12, 2, 18), (15, 16, 5), (15, 13, 16), (13, 0, 16), (12, 14, 2), (12, 13, 14), (13, 1, 14)])
me_icosphere.use_remesh_preserve_volume = False
me_icosphere.use_remesh_preserve_attributes = False
me_icosphere.use_mirror_vertex_groups = False
me_icosphere.update()
me_icosphere_003 = bpy.data.meshes.new('Icosphere.003')
me_icosphere_003.from_pydata([(0.0, 0.0, -0.4), (0.2894, -0.2103, -0.1789), (-0.1106, -0.3403, -0.1789), (-0.3578, 0.0, -0.1789), (-0.1106, 0.3403, -0.1789), (0.2894, 0.2103, -0.1789), (0.1106, -0.3403, 0.1789), (-0.2894, -0.2103, 0.1789), (-0.2894, 0.2103, 0.1789), (0.1106, 0.3403, 0.1789), (0.3578, 0.0, 0.1789), (0.0, 0.0, 0.4), (-0.06498, -0.2, -0.3403), (0.1701, -0.1236, -0.3403), (0.1051, -0.3236, -0.2103), (0.3403, 0.0, -0.2103), (0.1701, 0.1236, -0.3403), (-0.2103, 0.0, -0.3403), (-0.2753, -0.2, -0.2103), (-0.06498, 0.2, -0.3403), (-0.2753, 0.2, -0.2103), (0.1051, 0.3236, -0.2103), (0.3804, -0.1236, 0.0), (0.3804, 0.1236, 0.0), (0.0, -0.4, 0.0), (0.2351, -0.3236, 0.0), (-0.3804, -0.1236, 0.0), (-0.2351, -0.3236, 0.0), (-0.2351, 0.3236, 0.0), (-0.3804, 0.1236, 0.0), (0.2351, 0.3236, 0.0), (0.0, 0.4, 0.0), (0.2753, -0.2, 0.2103), (-0.1051, -0.3236, 0.2103), (-0.3403, 0.0, 0.2103), (-0.1051, 0.3236, 0.2103), (0.2753, 0.2, 0.2103), (0.06498, -0.2, 0.3403), (0.2103, 0.0, 0.3403), (-0.1701, -0.1236, 0.3403), (-0.1701, 0.1236, 0.3403), (0.06498, 0.2, 0.3403)], [], [(0, 13, 12), (1, 13, 15), (0, 12, 17), (0, 17, 19), (0, 19, 16), (1, 15, 22), (2, 14, 24), (3, 18, 26), (4, 20, 28), (5, 21, 30), (1, 22, 25), (2, 24, 27), (3, 26, 29), (4, 28, 31), (5, 30, 23), (6, 32, 37), (7, 33, 39), (8, 34, 40), (9, 35, 41), (10, 36, 38), (38, 41, 11), (38, 36, 41), (36, 9, 41), (41, 40, 11), (41, 35, 40), (35, 8, 40), (40, 39, 11), (40, 34, 39), (34, 7, 39), (39, 37, 11), (39, 33, 37), (33, 6, 37), (37, 38, 11), (37, 32, 38), (32, 10, 38), (23, 36, 10), (23, 30, 36), (30, 9, 36), (31, 35, 9), (31, 28, 35), (28, 8, 35), (29, 34, 8), (29, 26, 34), (26, 7, 34), (27, 33, 7), (27, 24, 33), (24, 6, 33), (25, 32, 6), (25, 22, 32), (22, 10, 32), (30, 31, 9), (30, 21, 31), (21, 4, 31), (28, 29, 8), (28, 20, 29), (20, 3, 29), (26, 27, 7), (26, 18, 27), (18, 2, 27), (24, 25, 6), (24, 14, 25), (14, 1, 25), (22, 23, 10), (22, 15, 23), (15, 5, 23), (16, 21, 5), (16, 19, 21), (19, 4, 21), (19, 20, 4), (19, 17, 20), (17, 3, 20), (17, 18, 3), (17, 12, 18), (12, 2, 18), (15, 16, 5), (15, 13, 16), (13, 0, 16), (12, 14, 2), (12, 13, 14), (13, 1, 14)])
me_icosphere_003.use_remesh_preserve_volume = False
me_icosphere_003.use_remesh_preserve_attributes = False
me_icosphere_003.use_mirror_vertex_groups = False
me_icosphere_003.update()
me_cube_001 = bpy.data.meshes.new('Cube.001')
me_cube_001.from_pydata([(0.1374, -1.214, -2.327), (0.1562, -0.8412, 2.351), (-1.728, 0.03773, -1.833), (-1.606, 0.03773, 1.782), (1.552, 0.03773, -1.833), (1.196, 0.03773, 1.871), (0.1374, 1.139, -2.327), (0.1562, 0.7658, 2.316)], [], [(1, 3, 2, 0), (3, 7, 6, 2), (7, 5, 4, 6), (5, 1, 0, 4), (0, 2, 6, 4), (5, 7, 3, 1)])
me_cube_001.use_remesh_preserve_volume = False
me_cube_001.use_remesh_preserve_attributes = False
me_cube_001.use_mirror_vertex_groups = False
me_cube_001.update()
me_cube_043 = bpy.data.meshes.new('Cube.043')
me_cube_043.from_pydata([(0.1374, -1.214, -2.327), (0.1562, -0.8412, 2.351), (-1.728, 0.03773, -1.833), (-1.606, 0.03773, 1.782), (1.552, 0.03773, -1.833), (1.196, 0.03773, 1.871), (0.1374, 1.139, -2.327), (0.1562, 0.7658, 2.316)], [], [(1, 3, 2, 0), (3, 7, 6, 2), (7, 5, 4, 6), (5, 1, 0, 4), (0, 2, 6, 4), (5, 7, 3, 1)])
me_cube_043.use_remesh_preserve_volume = False
me_cube_043.use_remesh_preserve_attributes = False
me_cube_043.use_mirror_vertex_groups = False
me_cube_043.update()
me_cube_042 = bpy.data.meshes.new('Cube.042')
me_cube_042.from_pydata([(-0.07821, 1.414, -1.175), (3.869, -3.576e-07, -1.175), (-0.07821, -1.414, -1.175), (-2.51, 7.153e-07, -1.175), (-0.07821, 1.414, 0.8248), (0.4463, -8.941e-07, 1.469), (-0.07821, -1.414, 0.8248), (-1.492, 1.788e-07, 1.583)], [], [(0, 1, 2, 3), (4, 7, 6, 5), (0, 4, 5, 1), (1, 5, 6, 2), (2, 6, 7, 3), (4, 0, 3, 7)])
me_cube_042.materials.append(mat_material)
me_cube_042.use_remesh_preserve_volume = False
me_cube_042.use_remesh_preserve_attributes = False
me_cube_042.use_mirror_vertex_groups = False
me_cube_042.update()
me_cube = bpy.data.meshes.new('Cube')
me_cube.from_pydata([(-0.07821, 1.414, -1.175), (3.869, 0.0, -1.175), (-0.07821, -1.414, -1.175), (-2.51, 4.768e-07, -1.175), (-0.07821, 1.414, 0.8248), (0.4463, -8.643e-07, 1.469), (-0.07821, -1.414, 0.8248), (-1.492, 5.96e-08, 1.583)], [], [(0, 1, 2, 3), (4, 7, 6, 5), (0, 4, 5, 1), (1, 5, 6, 2), (2, 6, 7, 3), (4, 0, 3, 7)])
me_cube.materials.append(mat_material)
me_cube.use_remesh_preserve_volume = False
me_cube.use_remesh_preserve_attributes = False
me_cube.use_mirror_vertex_groups = False
me_cube.update()

# ---- objects
ob_cube_044 = bpy.data.objects.new('Cube.044', me_cube_041)
ob_cube_043 = bpy.data.objects.new('Cube.043', me_cube_040)
ob_cube_042 = bpy.data.objects.new('Cube.042', me_cube_039)
ob_cube_041 = bpy.data.objects.new('Cube.041', me_cube_038)
ob_cube_040 = bpy.data.objects.new('Cube.040', me_cube_037)
ob_cube_039 = bpy.data.objects.new('Cube.039', me_cube_036)
ob_cube_038 = bpy.data.objects.new('Cube.038', me_cube_035)
ob_cube_037 = bpy.data.objects.new('Cube.037', me_cube_034)
ob_cube_036 = bpy.data.objects.new('Cube.036', me_cube_033)
ob_cube_035 = bpy.data.objects.new('Cube.035', me_cube_032)
ob_cube_034 = bpy.data.objects.new('Cube.034', me_cube_031)
ob_cube_033 = bpy.data.objects.new('Cube.033', me_cube_030)
ob_cube_032 = bpy.data.objects.new('Cube.032', me_cube_029)
ob_cube_031 = bpy.data.objects.new('Cube.031', me_cube_028)
ob_cube_030 = bpy.data.objects.new('Cube.030', me_cube_023)
ob_cube_029 = bpy.data.objects.new('Cube.029', me_cube_022)
ob_cube_028 = bpy.data.objects.new('Cube.028', me_cube_021)
ob_cube_027 = bpy.data.objects.new('Cube.027', me_cube_020)
ob_cube_026 = bpy.data.objects.new('Cube.026', me_cube_019)
ob_cube_025 = bpy.data.objects.new('Cube.025', me_cube_018)
ob_cube_024 = bpy.data.objects.new('Cube.024', me_cube_017)
ob_cube_023 = bpy.data.objects.new('Cube.023', me_cube_016)
ob_cube_022 = bpy.data.objects.new('Cube.022', me_cube_015)
ob_cube_021 = bpy.data.objects.new('Cube.021', me_cube_014)
ob_cube_020 = bpy.data.objects.new('Cube.020', me_cube_013)
ob_cube_019 = bpy.data.objects.new('Cube.019', me_cube_012)
ob_cube_018 = bpy.data.objects.new('Cube.018', me_cube_003)
ob_cube_017 = bpy.data.objects.new('Cube.017', me_cube_010)
ob_cube_016 = bpy.data.objects.new('Cube.016', me_cube_027)
ob_cube_015 = bpy.data.objects.new('Cube.015', me_cube_009)
ob_cube_014 = bpy.data.objects.new('Cube.014', me_cube_026)
ob_cube_013 = bpy.data.objects.new('Cube.013', me_cube_008)
ob_icosphere_003 = bpy.data.objects.new('Icosphere.003', me_icosphere_002)
ob_icosphere_002 = bpy.data.objects.new('Icosphere.002', me_icosphere_001)
ob_cube_012 = bpy.data.objects.new('Cube.012', me_cube_025)
ob_cube_010 = bpy.data.objects.new('Cube.010', me_cube_007)
ob_cube_009 = bpy.data.objects.new('Cube.009', me_cube_006)
ob_cube_011 = bpy.data.objects.new('Cube.011', me_cube_011)
ob_cube_008 = bpy.data.objects.new('Cube.008', me_cube_005)
ob_cube_007 = bpy.data.objects.new('Cube.007', me_cube_004)
ob_cube_006 = bpy.data.objects.new('Cube.006', me_cube_045)
ob_cube_005 = bpy.data.objects.new('Cube.005', me_cube_002)
ob_cube_004 = bpy.data.objects.new('Cube.004', me_cube_044)
ob_icosphere_001 = bpy.data.objects.new('Icosphere.001', me_icosphere)
ob_icosphere = bpy.data.objects.new('Icosphere', me_icosphere_003)
ob_cube_003 = bpy.data.objects.new('Cube.003', me_cube_001)
ob_cube_002 = bpy.data.objects.new('Cube.002', me_cube_043)
ob_cube_001 = bpy.data.objects.new('Cube.001', me_cube_042)
ob_cube = bpy.data.objects.new('Cube', me_cube)
ob_lamp = bpy.data.objects.new('Lamp', light_lamp)
ob_camera = bpy.data.objects.new('Camera', cam_camera)

# ---- transforms, parenting, visibility, modifiers, constraints
ob_cube_044.location = (-0.78, 9.07, 3.46)
ob_cube_044.lineart.crease_threshold = 0.0
ob_cube_043.location = (-0.7795, 9.088, 3.775)
ob_cube_043.lineart.crease_threshold = 0.0
ob_cube_042.location = (-0.7895, 9.071, 4.332)
ob_cube_042.lineart.crease_threshold = 0.0
ob_cube_041.location = (-0.7, 8.77, 3.32)
ob_cube_041.lineart.crease_threshold = 0.0
ob_cube_040.location = (-0.7138, 8.765, 3.688)
ob_cube_040.lineart.crease_threshold = 0.0
ob_cube_039.location = (-0.7138, 8.739, 4.314)
ob_cube_039.lineart.crease_threshold = 0.0
ob_cube_038.location = (-0.68, 8.44, 3.26)
ob_cube_038.lineart.crease_threshold = 0.0
ob_cube_037.location = (-0.6988, 8.379, 3.667)
ob_cube_037.lineart.crease_threshold = 0.0
ob_cube_036.location = (-0.6961, 8.344, 4.316)
ob_cube_036.lineart.crease_threshold = 0.0
ob_cube_035.location = (-0.66, 8.08, 3.316)
ob_cube_035.lineart.crease_threshold = 0.0
ob_cube_034.location = (-0.6528, 8.043, 3.703)
ob_cube_034.lineart.crease_threshold = 0.0
ob_cube_033.location = (-0.6628, 7.983, 4.334)
ob_cube_033.lineart.crease_threshold = 0.0
ob_cube_032.location = (-0.7621, 7.534, 4.268)
ob_cube_032.lineart.crease_threshold = 0.0
ob_cube_031.location = (-0.7661, 7.571, 4.907)
ob_cube_031.lineart.crease_threshold = 0.0
ob_cube_030.location = (-0.66, -8.08, 3.316)
ob_cube_030.lineart.crease_threshold = 0.0
ob_cube_029.location = (-0.68, -8.44, 3.26)
ob_cube_029.lineart.crease_threshold = 0.0
ob_cube_028.location = (-0.7, -8.77, 3.32)
ob_cube_028.lineart.crease_threshold = 0.0
ob_cube_027.location = (-0.78, -9.07, 3.46)
ob_cube_027.lineart.crease_threshold = 0.0
ob_cube_026.location = (-0.7795, -9.088, 3.775)
ob_cube_026.lineart.crease_threshold = 0.0
ob_cube_025.location = (-0.7138, -8.765, 3.688)
ob_cube_025.lineart.crease_threshold = 0.0
ob_cube_024.location = (-0.6988, -8.379, 3.667)
ob_cube_024.lineart.crease_threshold = 0.0
ob_cube_023.location = (-0.6528, -8.043, 3.703)
ob_cube_023.lineart.crease_threshold = 0.0
ob_cube_022.location = (-0.7621, -7.534, 4.268)
ob_cube_022.lineart.crease_threshold = 0.0
ob_cube_021.location = (-0.7895, -9.071, 4.332)
ob_cube_021.lineart.crease_threshold = 0.0
ob_cube_020.location = (-0.7138, -8.739, 4.314)
ob_cube_020.lineart.crease_threshold = 0.0
ob_cube_019.location = (-0.6961, -8.344, 4.316)
ob_cube_019.lineart.crease_threshold = 0.0
ob_cube_018.location = (-0.6628, -7.983, 4.334)
ob_cube_018.lineart.crease_threshold = 0.0
ob_cube_017.location = (-0.7661, -7.571, 4.907)
ob_cube_017.lineart.crease_threshold = 0.0
ob_cube_016.location = (-0.9453, 8.435, 5.387)
ob_cube_016.lineart.crease_threshold = 0.0
ob_cube_015.location = (-0.9453, -8.435, 5.387)
ob_cube_015.lineart.crease_threshold = 0.0
ob_cube_014.location = (-1.307, 8.379, 9.428)
ob_cube_014.lineart.crease_threshold = 0.0
ob_cube_013.location = (-1.307, -8.421, 9.428)
ob_cube_013.lineart.crease_threshold = 0.0
ob_icosphere_003.location = (-1.2, 8.5, 12.8)
ob_icosphere_003.lineart.crease_threshold = 0.0
ob_icosphere_002.location = (-1.2, -8.5, 12.8)
ob_icosphere_002.lineart.crease_threshold = 0.0
ob_cube_012.location = (-1.71, 8.174, 16.69)
ob_cube_012.lineart.crease_threshold = 0.0
ob_cube_010.location = (-1.71, -8.174, 16.69)
ob_cube_010.lineart.crease_threshold = 0.0
ob_cube_009.location = (-1.598, -4.037, 18.83)
ob_cube_009.lineart.crease_threshold = 0.0
ob_cube_011.location = (-1.598, 4.037, 18.83)
ob_cube_011.lineart.crease_threshold = 0.0
ob_cube_008.location = (-0.8, 2.98e-08, 12.25)
ob_cube_008.lineart.crease_threshold = 0.0
ob_cube_007.location = (-0.9288, -3.708, 11.11)
ob_cube_007.lineart.crease_threshold = 0.0
ob_cube_006.location = (-0.9288, 3.708, 11.11)
ob_cube_006.lineart.crease_threshold = 0.0
ob_cube_005.location = (-0.582, -4.548, 8.645)
ob_cube_005.lineart.crease_threshold = 0.0
ob_cube_004.location = (-0.582, 4.452, 8.645)
ob_cube_004.lineart.crease_threshold = 0.0
ob_icosphere_001.location = (-0.5, -4.5, 7.3)
ob_icosphere_001.lineart.crease_threshold = 0.0
ob_icosphere.location = (-0.5, 4.5, 7.3)
ob_icosphere.lineart.crease_threshold = 0.0
ob_cube_003.location = (-0.6374, 4.462, 4.833)
ob_cube_003.lineart.crease_threshold = 0.0
ob_cube_002.location = (-0.6374, -4.538, 4.833)
ob_cube_002.lineart.crease_threshold = 0.0
ob_cube_001.location = (0.07821, 4.5, 1.175)
ob_cube_001.lock_rotations_4d = False
ob_cube_001.empty_display_type = 'ARROWS'
ob_cube_001.lineart.crease_threshold = 0.0
ob_cube.location = (0.07821, -4.5, 1.175)
ob_cube.lock_rotations_4d = False
ob_cube.empty_display_type = 'ARROWS'
ob_cube.lineart.crease_threshold = 0.0
ob_lamp.location = (4.076, 1.005, 5.904)
ob_lamp.rotation_euler = (0.6503, 0.05522, 1.866)
ob_lamp.lock_rotations_4d = False
ob_lamp.empty_display_type = 'ARROWS'
ob_lamp.color = (0.0, 0.0, 0.0, 0.0)
ob_lamp.lineart.crease_threshold = 0.0
ob_camera.location = (7.481, -6.508, 5.344)
ob_camera.rotation_euler = (1.109, 0.01082, 0.8149)
ob_camera.lock_rotations_4d = False
ob_camera.empty_display_type = 'ARROWS'
ob_camera.color = (0.0, 0.0, 0.0, 0.0)
ob_camera.display_type = 'WIRE'
ob_camera.lineart.crease_threshold = 0.0

# ---- collection membership
col_collection_1.objects.link(ob_cube_044)
col_collection_1.objects.link(ob_cube_043)
col_collection_1.objects.link(ob_cube_042)
col_collection_1.objects.link(ob_cube_041)
col_collection_1.objects.link(ob_cube_040)
col_collection_1.objects.link(ob_cube_039)
col_collection_1.objects.link(ob_cube_038)
col_collection_1.objects.link(ob_cube_037)
col_collection_1.objects.link(ob_cube_036)
col_collection_1.objects.link(ob_cube_035)
col_collection_1.objects.link(ob_cube_034)
col_collection_1.objects.link(ob_cube_033)
col_collection_1.objects.link(ob_cube_032)
col_collection_1.objects.link(ob_cube_031)
col_collection_1.objects.link(ob_cube_030)
col_collection_1.objects.link(ob_cube_029)
col_collection_1.objects.link(ob_cube_028)
col_collection_1.objects.link(ob_cube_027)
col_collection_1.objects.link(ob_cube_026)
col_collection_1.objects.link(ob_cube_025)
col_collection_1.objects.link(ob_cube_024)
col_collection_1.objects.link(ob_cube_023)
col_collection_1.objects.link(ob_cube_022)
col_collection_1.objects.link(ob_cube_021)
col_collection_1.objects.link(ob_cube_020)
col_collection_1.objects.link(ob_cube_019)
col_collection_1.objects.link(ob_cube_018)
col_collection_1.objects.link(ob_cube_017)
col_collection_1.objects.link(ob_cube_016)
col_collection_1.objects.link(ob_cube_015)
col_collection_1.objects.link(ob_cube_014)
col_collection_1.objects.link(ob_cube_013)
col_collection_1.objects.link(ob_icosphere_003)
col_collection_1.objects.link(ob_icosphere_002)
col_collection_1.objects.link(ob_cube_012)
col_collection_1.objects.link(ob_cube_010)
col_collection_1.objects.link(ob_cube_009)
col_collection_1.objects.link(ob_cube_011)
col_collection_1.objects.link(ob_cube_008)
col_collection_1.objects.link(ob_cube_007)
col_collection_1.objects.link(ob_cube_006)
col_collection_1.objects.link(ob_cube_005)
col_collection_1.objects.link(ob_cube_004)
col_collection_1.objects.link(ob_icosphere_001)
col_collection_1.objects.link(ob_icosphere)
col_collection_1.objects.link(ob_cube_003)
col_collection_1.objects.link(ob_cube_002)
col_collection_1.objects.link(ob_cube_001)
col_collection_1.objects.link(ob_cube)
col_collection_1.objects.link(ob_lamp)
col_collection_1.objects.link(ob_camera)

# ---- scene / render settings (as saved in the file)
scene.camera = ob_camera
scene.frame_start = 1; scene.frame_end = 250; scene.frame_set(0)
scene.render.engine = 'BLENDER_EEVEE_NEXT'
scene.render.resolution_percentage = 50
scene.render.dither_intensity = 0.0
scene.cycles.use_denoising = False
scene.cycles.samples = 10
scene.cycles.sampling_pattern = 'TABULATED_SOBOL'
scene.cycles.light_sampling_threshold = 0.0
scene.cycles.use_adaptive_sampling = False
scene.cycles.use_light_tree = False
scene.cycles.blur_glossy = 0.0
scene.cycles.pixel_filter_type = 'GAUSSIAN'
scene.cycles.sample_clamp_indirect = 0.0
scene.view_settings.view_transform = 'Standard'
bpy.context.view_layer.update()
